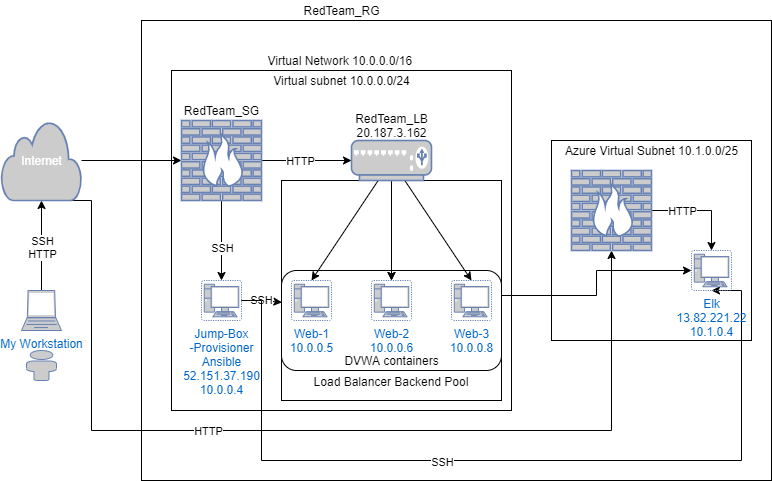

The diagram above was exported from draw.io. Its source (the exported page's mxGraphModel, read from the mxfile embedded in the PNG):
<mxGraphModel dx="729" dy="784" grid="1" gridSize="10" guides="1" tooltips="1" connect="1" arrows="1" fold="1" page="1" pageScale="1" pageWidth="850" pageHeight="1100" math="0" shadow="0">
  <root>
    <mxCell id="0" />
    <mxCell id="1" parent="0" />
    <mxCell id="zFYMPFYyKnlzAB4tMK5L-15" value="" style="rounded=0;whiteSpace=wrap;html=1;" vertex="1" parent="1">
      <mxGeometry x="180" y="50" width="630" height="460" as="geometry" />
    </mxCell>
    <mxCell id="zFYMPFYyKnlzAB4tMK5L-11" value="" style="whiteSpace=wrap;html=1;aspect=fixed;" vertex="1" parent="1">
      <mxGeometry x="590" y="170" width="200" height="200" as="geometry" />
    </mxCell>
    <mxCell id="Yoqh__obfZeP2mxObyaz-34" value="&lt;p&gt;&lt;br&gt;&lt;/p&gt;" style="whiteSpace=wrap;html=1;aspect=fixed;align=left;" parent="1" vertex="1">
      <mxGeometry x="210" y="100" width="340" height="340" as="geometry" />
    </mxCell>
    <mxCell id="Yoqh__obfZeP2mxObyaz-33" value="&lt;br&gt;&lt;br&gt;&lt;br&gt;&lt;br&gt;&lt;br&gt;&lt;br&gt;&lt;br&gt;&lt;br&gt;&lt;br&gt;&lt;br&gt;&lt;br&gt;&lt;br&gt;&lt;br&gt;Load Balancer Backend Pool" style="whiteSpace=wrap;html=1;aspect=fixed;" parent="1" vertex="1">
      <mxGeometry x="320" y="210" width="220" height="220" as="geometry" />
    </mxCell>
    <mxCell id="zFYMPFYyKnlzAB4tMK5L-6" style="edgeStyle=orthogonalEdgeStyle;rounded=0;orthogonalLoop=1;jettySize=auto;html=1;exitX=1;exitY=0.25;exitDx=0;exitDy=0;entryX=0;entryY=0.5;entryDx=0;entryDy=0;entryPerimeter=0;" edge="1" parent="1" source="Yoqh__obfZeP2mxObyaz-40" target="zFYMPFYyKnlzAB4tMK5L-2">
      <mxGeometry relative="1" as="geometry" />
    </mxCell>
    <mxCell id="Yoqh__obfZeP2mxObyaz-40" value="" style="rounded=1;whiteSpace=wrap;html=1;" parent="1" vertex="1">
      <mxGeometry x="320" y="300" width="220" height="100" as="geometry" />
    </mxCell>
    <mxCell id="Yoqh__obfZeP2mxObyaz-26" value="" style="edgeStyle=none;rounded=0;orthogonalLoop=1;jettySize=auto;html=1;exitX=0.5;exitY=1;exitDx=0;exitDy=0;exitPerimeter=0;" parent="1" source="Yoqh__obfZeP2mxObyaz-22" target="Yoqh__obfZeP2mxObyaz-25" edge="1">
      <mxGeometry relative="1" as="geometry">
        <Array as="points" />
      </mxGeometry>
    </mxCell>
    <mxCell id="Yoqh__obfZeP2mxObyaz-27" value="SSH" style="edgeLabel;html=1;align=center;verticalAlign=middle;resizable=0;points=[];" parent="Yoqh__obfZeP2mxObyaz-26" vertex="1" connectable="0">
      <mxGeometry x="0.1907" relative="1" as="geometry">
        <mxPoint as="offset" />
      </mxGeometry>
    </mxCell>
    <mxCell id="Yoqh__obfZeP2mxObyaz-1" value="Web-3&lt;br&gt;10.0.0.8" style="fontColor=#0066CC;verticalAlign=top;verticalLabelPosition=bottom;labelPosition=center;align=center;html=1;outlineConnect=0;fillColor=#CCCCCC;strokeColor=#6881B3;gradientColor=none;gradientDirection=north;strokeWidth=2;shape=mxgraph.networks.virtual_pc;" parent="1" vertex="1">
      <mxGeometry x="490" y="310" width="40" height="40" as="geometry" />
    </mxCell>
    <mxCell id="Yoqh__obfZeP2mxObyaz-2" value="Web-2&lt;br&gt;10.0.0.6" style="fontColor=#0066CC;verticalAlign=top;verticalLabelPosition=bottom;labelPosition=center;align=center;html=1;outlineConnect=0;fillColor=#CCCCCC;strokeColor=#6881B3;gradientColor=none;gradientDirection=north;strokeWidth=2;shape=mxgraph.networks.virtual_pc;" parent="1" vertex="1">
      <mxGeometry x="410" y="310" width="40" height="40" as="geometry" />
    </mxCell>
    <mxCell id="Yoqh__obfZeP2mxObyaz-3" value="Web-1&lt;br&gt;10.0.0.5" style="fontColor=#0066CC;verticalAlign=top;verticalLabelPosition=bottom;labelPosition=center;align=center;html=1;outlineConnect=0;fillColor=#CCCCCC;strokeColor=#6881B3;gradientColor=none;gradientDirection=north;strokeWidth=2;shape=mxgraph.networks.virtual_pc;" parent="1" vertex="1">
      <mxGeometry x="330" y="310" width="40" height="40" as="geometry" />
    </mxCell>
    <mxCell id="Yoqh__obfZeP2mxObyaz-28" value="" style="edgeStyle=none;rounded=0;orthogonalLoop=1;jettySize=auto;html=1;" parent="1" source="Yoqh__obfZeP2mxObyaz-17" target="Yoqh__obfZeP2mxObyaz-2" edge="1">
      <mxGeometry relative="1" as="geometry" />
    </mxCell>
    <mxCell id="Yoqh__obfZeP2mxObyaz-30" value="" style="edgeStyle=none;rounded=0;orthogonalLoop=1;jettySize=auto;html=1;entryX=0.5;entryY=0;entryDx=0;entryDy=0;entryPerimeter=0;" parent="1" source="Yoqh__obfZeP2mxObyaz-17" target="Yoqh__obfZeP2mxObyaz-3" edge="1">
      <mxGeometry relative="1" as="geometry">
        <mxPoint x="340" y="256.66666666666663" as="targetPoint" />
      </mxGeometry>
    </mxCell>
    <mxCell id="Yoqh__obfZeP2mxObyaz-32" value="" style="edgeStyle=none;rounded=0;orthogonalLoop=1;jettySize=auto;html=1;entryX=0.5;entryY=0;entryDx=0;entryDy=0;entryPerimeter=0;" parent="1" source="Yoqh__obfZeP2mxObyaz-17" target="Yoqh__obfZeP2mxObyaz-1" edge="1">
      <mxGeometry relative="1" as="geometry">
        <mxPoint x="570" y="220" as="targetPoint" />
      </mxGeometry>
    </mxCell>
    <mxCell id="Yoqh__obfZeP2mxObyaz-38" value="" style="edgeStyle=none;rounded=0;orthogonalLoop=1;jettySize=auto;html=1;" parent="1" source="Yoqh__obfZeP2mxObyaz-17" target="Yoqh__obfZeP2mxObyaz-2" edge="1">
      <mxGeometry relative="1" as="geometry" />
    </mxCell>
    <mxCell id="Yoqh__obfZeP2mxObyaz-17" value="" style="fontColor=#0066CC;verticalAlign=top;verticalLabelPosition=bottom;labelPosition=center;align=center;html=1;outlineConnect=0;fillColor=#CCCCCC;strokeColor=#6881B3;gradientColor=none;gradientDirection=north;strokeWidth=2;shape=mxgraph.networks.load_balancer;" parent="1" vertex="1">
      <mxGeometry x="390" y="170" width="80" height="40" as="geometry" />
    </mxCell>
    <mxCell id="Yoqh__obfZeP2mxObyaz-20" value="" style="edgeStyle=none;rounded=0;orthogonalLoop=1;jettySize=auto;html=1;" parent="1" source="Yoqh__obfZeP2mxObyaz-18" target="Yoqh__obfZeP2mxObyaz-19" edge="1">
      <mxGeometry relative="1" as="geometry" />
    </mxCell>
    <mxCell id="Yoqh__obfZeP2mxObyaz-21" value="SSH&lt;br&gt;HTTP" style="edgeLabel;html=1;align=center;verticalAlign=middle;resizable=0;points=[];" parent="Yoqh__obfZeP2mxObyaz-20" vertex="1" connectable="0">
      <mxGeometry x="-0.2679" y="2" relative="1" as="geometry">
        <mxPoint x="2" y="-10.86" as="offset" />
      </mxGeometry>
    </mxCell>
    <mxCell id="Yoqh__obfZeP2mxObyaz-18" value="My Workstation" style="fontColor=#0066CC;verticalAlign=top;verticalLabelPosition=bottom;labelPosition=center;align=center;html=1;outlineConnect=0;fillColor=#CCCCCC;strokeColor=#6881B3;gradientColor=none;gradientDirection=north;strokeWidth=2;shape=mxgraph.networks.laptop;" parent="1" vertex="1">
      <mxGeometry x="60" y="320" width="40" height="40" as="geometry" />
    </mxCell>
    <mxCell id="Yoqh__obfZeP2mxObyaz-23" value="" style="edgeStyle=none;rounded=0;orthogonalLoop=1;jettySize=auto;html=1;" parent="1" source="Yoqh__obfZeP2mxObyaz-19" target="Yoqh__obfZeP2mxObyaz-22" edge="1">
      <mxGeometry relative="1" as="geometry" />
    </mxCell>
    <mxCell id="zFYMPFYyKnlzAB4tMK5L-16" style="edgeStyle=orthogonalEdgeStyle;rounded=0;orthogonalLoop=1;jettySize=auto;html=1;exitX=0.88;exitY=1;exitDx=0;exitDy=0;exitPerimeter=0;entryX=0.5;entryY=1;entryDx=0;entryDy=0;entryPerimeter=0;" edge="1" parent="1" source="Yoqh__obfZeP2mxObyaz-19" target="zFYMPFYyKnlzAB4tMK5L-1">
      <mxGeometry relative="1" as="geometry">
        <Array as="points">
          <mxPoint x="130" y="230" />
          <mxPoint x="130" y="460" />
          <mxPoint x="650" y="460" />
        </Array>
      </mxGeometry>
    </mxCell>
    <mxCell id="zFYMPFYyKnlzAB4tMK5L-17" value="HTTP" style="edgeLabel;html=1;align=center;verticalAlign=middle;resizable=0;points=[];" vertex="1" connectable="0" parent="zFYMPFYyKnlzAB4tMK5L-16">
      <mxGeometry x="-0.2303" relative="1" as="geometry">
        <mxPoint as="offset" />
      </mxGeometry>
    </mxCell>
    <mxCell id="Yoqh__obfZeP2mxObyaz-19" value="Internet" style="html=1;outlineConnect=0;fillColor=#CCCCCC;strokeColor=#6881B3;gradientColor=none;gradientDirection=north;strokeWidth=2;shape=mxgraph.networks.cloud;fontColor=#ffffff;" parent="1" vertex="1">
      <mxGeometry x="40" y="150" width="80" height="80" as="geometry" />
    </mxCell>
    <mxCell id="Yoqh__obfZeP2mxObyaz-24" value="" style="edgeStyle=none;rounded=0;orthogonalLoop=1;jettySize=auto;html=1;" parent="1" source="Yoqh__obfZeP2mxObyaz-22" target="Yoqh__obfZeP2mxObyaz-17" edge="1">
      <mxGeometry relative="1" as="geometry">
        <Array as="points">
          <mxPoint x="350" y="190" />
        </Array>
      </mxGeometry>
    </mxCell>
    <mxCell id="Yoqh__obfZeP2mxObyaz-48" value="HTTP" style="edgeLabel;html=1;align=center;verticalAlign=middle;resizable=0;points=[];" parent="Yoqh__obfZeP2mxObyaz-24" vertex="1" connectable="0">
      <mxGeometry x="0.1111" y="12" relative="1" as="geometry">
        <mxPoint x="-12" y="12" as="offset" />
      </mxGeometry>
    </mxCell>
    <mxCell id="Yoqh__obfZeP2mxObyaz-22" value="" style="fontColor=#0066CC;verticalAlign=top;verticalLabelPosition=bottom;labelPosition=center;align=center;html=1;outlineConnect=0;fillColor=#CCCCCC;strokeColor=#6881B3;gradientColor=none;gradientDirection=north;strokeWidth=2;shape=mxgraph.networks.firewall;" parent="1" vertex="1">
      <mxGeometry x="220" y="150" width="80" height="80" as="geometry" />
    </mxCell>
    <mxCell id="Yoqh__obfZeP2mxObyaz-35" value="SSH" style="edgeStyle=none;rounded=0;orthogonalLoop=1;jettySize=auto;html=1;entryX=0.002;entryY=0.554;entryDx=0;entryDy=0;entryPerimeter=0;" parent="1" source="Yoqh__obfZeP2mxObyaz-25" target="Yoqh__obfZeP2mxObyaz-33" edge="1">
      <mxGeometry relative="1" as="geometry">
        <mxPoint x="310" y="330" as="targetPoint" />
        <Array as="points">
          <mxPoint x="300" y="330" />
        </Array>
      </mxGeometry>
    </mxCell>
    <mxCell id="zFYMPFYyKnlzAB4tMK5L-9" style="edgeStyle=orthogonalEdgeStyle;rounded=0;orthogonalLoop=1;jettySize=auto;html=1;exitX=1;exitY=0.5;exitDx=0;exitDy=0;exitPerimeter=0;entryX=0.5;entryY=1;entryDx=0;entryDy=0;entryPerimeter=0;" edge="1" parent="1" source="Yoqh__obfZeP2mxObyaz-25" target="zFYMPFYyKnlzAB4tMK5L-2">
      <mxGeometry relative="1" as="geometry">
        <mxPoint x="600" y="360" as="targetPoint" />
        <Array as="points">
          <mxPoint x="300" y="330" />
          <mxPoint x="300" y="490" />
          <mxPoint x="780" y="490" />
        </Array>
      </mxGeometry>
    </mxCell>
    <mxCell id="zFYMPFYyKnlzAB4tMK5L-10" value="SSH" style="edgeLabel;html=1;align=center;verticalAlign=middle;resizable=0;points=[];" vertex="1" connectable="0" parent="zFYMPFYyKnlzAB4tMK5L-9">
      <mxGeometry x="-0.1629" y="-1" relative="1" as="geometry">
        <mxPoint as="offset" />
      </mxGeometry>
    </mxCell>
    <mxCell id="Yoqh__obfZeP2mxObyaz-25" value="Jump-Box&lt;br&gt;-Provisioner&lt;br&gt;Ansible&lt;br&gt;52.151.37.190&lt;br&gt;10.0.0.4" style="fontColor=#0066CC;verticalAlign=top;verticalLabelPosition=bottom;labelPosition=center;align=center;html=1;outlineConnect=0;fillColor=#CCCCCC;strokeColor=#6881B3;gradientColor=none;gradientDirection=north;strokeWidth=2;shape=mxgraph.networks.virtual_pc;" parent="1" vertex="1">
      <mxGeometry x="240" y="310" width="40" height="40" as="geometry" />
    </mxCell>
    <mxCell id="Yoqh__obfZeP2mxObyaz-36" value="Virtual subnet 10.0.0.0/24" style="text;html=1;align=center;verticalAlign=middle;resizable=0;points=[];autosize=1;" parent="1" vertex="1">
      <mxGeometry x="305" y="100" width="150" height="20" as="geometry" />
    </mxCell>
    <mxCell id="Yoqh__obfZeP2mxObyaz-41" value="DVWA containers" style="text;html=1;align=center;verticalAlign=middle;resizable=0;points=[];autosize=1;" parent="1" vertex="1">
      <mxGeometry x="375" y="380" width="110" height="20" as="geometry" />
    </mxCell>
    <mxCell id="Yoqh__obfZeP2mxObyaz-42" value="RedTeam_LB&lt;br&gt;20.187.3.162" style="text;html=1;align=center;verticalAlign=middle;resizable=0;points=[];autosize=1;" parent="1" vertex="1">
      <mxGeometry x="385" y="140" width="90" height="30" as="geometry" />
    </mxCell>
    <mxCell id="Yoqh__obfZeP2mxObyaz-44" value="RedTeam_SG" style="text;html=1;align=center;verticalAlign=middle;resizable=0;points=[];autosize=1;" parent="1" vertex="1">
      <mxGeometry x="215" y="130" width="90" height="20" as="geometry" />
    </mxCell>
    <mxCell id="Yoqh__obfZeP2mxObyaz-45" value="RedTeam_RG" style="text;html=1;align=center;verticalAlign=middle;resizable=0;points=[];autosize=1;" parent="1" vertex="1">
      <mxGeometry x="335" y="30" width="90" height="20" as="geometry" />
    </mxCell>
    <mxCell id="Yoqh__obfZeP2mxObyaz-46" value="Virtual Network 10.0.0.0/16&amp;nbsp;" style="text;html=1;align=center;verticalAlign=middle;resizable=0;points=[];autosize=1;" parent="1" vertex="1">
      <mxGeometry x="300" y="80" width="160" height="20" as="geometry" />
    </mxCell>
    <mxCell id="Yoqh__obfZeP2mxObyaz-47" value="" style="fontColor=#0066CC;verticalAlign=top;verticalLabelPosition=bottom;labelPosition=center;align=center;html=1;outlineConnect=0;fillColor=#CCCCCC;strokeColor=#6881B3;gradientColor=none;gradientDirection=north;strokeWidth=2;shape=mxgraph.networks.user_male;" parent="1" vertex="1">
      <mxGeometry x="65" y="380" width="30" height="30" as="geometry" />
    </mxCell>
    <mxCell id="zFYMPFYyKnlzAB4tMK5L-7" style="edgeStyle=orthogonalEdgeStyle;rounded=0;orthogonalLoop=1;jettySize=auto;html=1;exitX=1;exitY=0.5;exitDx=0;exitDy=0;exitPerimeter=0;entryX=0.5;entryY=0;entryDx=0;entryDy=0;entryPerimeter=0;" edge="1" parent="1" source="zFYMPFYyKnlzAB4tMK5L-1" target="zFYMPFYyKnlzAB4tMK5L-2">
      <mxGeometry relative="1" as="geometry" />
    </mxCell>
    <mxCell id="zFYMPFYyKnlzAB4tMK5L-8" value="HTTP" style="edgeLabel;html=1;align=center;verticalAlign=middle;resizable=0;points=[];" vertex="1" connectable="0" parent="zFYMPFYyKnlzAB4tMK5L-7">
      <mxGeometry x="-0.132" relative="1" as="geometry">
        <mxPoint x="-13" as="offset" />
      </mxGeometry>
    </mxCell>
    <mxCell id="zFYMPFYyKnlzAB4tMK5L-1" value="" style="fontColor=#0066CC;verticalAlign=top;verticalLabelPosition=bottom;labelPosition=center;align=center;html=1;outlineConnect=0;fillColor=#CCCCCC;strokeColor=#6881B3;gradientColor=none;gradientDirection=north;strokeWidth=2;shape=mxgraph.networks.firewall;" vertex="1" parent="1">
      <mxGeometry x="610" y="200" width="80" height="80" as="geometry" />
    </mxCell>
    <mxCell id="zFYMPFYyKnlzAB4tMK5L-2" value="Elk&lt;br&gt;13.82.221.22&lt;br&gt;10.1.0.4" style="fontColor=#0066CC;verticalAlign=top;verticalLabelPosition=bottom;labelPosition=center;align=center;html=1;outlineConnect=0;fillColor=#CCCCCC;strokeColor=#6881B3;gradientColor=none;gradientDirection=north;strokeWidth=2;shape=mxgraph.networks.virtual_pc;" vertex="1" parent="1">
      <mxGeometry x="730" y="280" width="40" height="40" as="geometry" />
    </mxCell>
    <mxCell id="zFYMPFYyKnlzAB4tMK5L-12" value="Azure Virtual Subnet 10.1.0.0/25" style="text;html=1;align=center;verticalAlign=middle;resizable=0;points=[];autosize=1;" vertex="1" parent="1">
      <mxGeometry x="595" y="170" width="190" height="20" as="geometry" />
    </mxCell>
  </root>
</mxGraphModel>